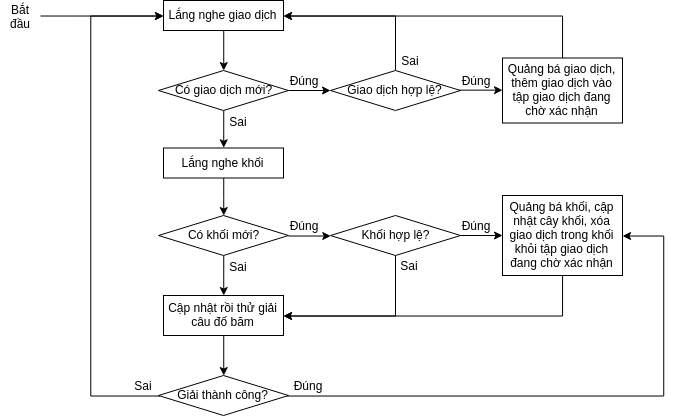

The diagram above was exported from draw.io. Its source (the exported page's mxGraphModel, read from the mxfile embedded in the PNG):
<mxGraphModel dx="988" dy="613" grid="1" gridSize="10" guides="1" tooltips="1" connect="1" arrows="1" fold="1" page="1" pageScale="1" pageWidth="850" pageHeight="1100" math="0" shadow="0">
  <root>
    <mxCell id="0" />
    <mxCell id="1" parent="0" />
    <mxCell id="UY7jlCPc6OwPS4zUPrze-19" style="edgeStyle=orthogonalEdgeStyle;rounded=0;orthogonalLoop=1;jettySize=auto;html=1;" edge="1" parent="1" source="UY7jlCPc6OwPS4zUPrze-1" target="UY7jlCPc6OwPS4zUPrze-3">
      <mxGeometry relative="1" as="geometry" />
    </mxCell>
    <mxCell id="UY7jlCPc6OwPS4zUPrze-1" value="Lắng nghe giao dịch" style="rounded=0;whiteSpace=wrap;html=1;" vertex="1" parent="1">
      <mxGeometry x="320" y="35" width="120" height="30" as="geometry" />
    </mxCell>
    <mxCell id="UY7jlCPc6OwPS4zUPrze-22" style="edgeStyle=orthogonalEdgeStyle;rounded=0;orthogonalLoop=1;jettySize=auto;html=1;" edge="1" parent="1" source="UY7jlCPc6OwPS4zUPrze-2" target="UY7jlCPc6OwPS4zUPrze-4">
      <mxGeometry relative="1" as="geometry" />
    </mxCell>
    <mxCell id="UY7jlCPc6OwPS4zUPrze-2" value="Lắng nghe khối" style="rounded=0;whiteSpace=wrap;html=1;" vertex="1" parent="1">
      <mxGeometry x="320" y="182.5" width="120" height="30" as="geometry" />
    </mxCell>
    <mxCell id="UY7jlCPc6OwPS4zUPrze-18" style="edgeStyle=orthogonalEdgeStyle;rounded=0;orthogonalLoop=1;jettySize=auto;html=1;" edge="1" parent="1" source="UY7jlCPc6OwPS4zUPrze-3" target="UY7jlCPc6OwPS4zUPrze-5">
      <mxGeometry relative="1" as="geometry" />
    </mxCell>
    <mxCell id="UY7jlCPc6OwPS4zUPrze-35" style="edgeStyle=orthogonalEdgeStyle;rounded=0;orthogonalLoop=1;jettySize=auto;html=1;entryX=0.5;entryY=0;entryDx=0;entryDy=0;" edge="1" parent="1" source="UY7jlCPc6OwPS4zUPrze-3" target="UY7jlCPc6OwPS4zUPrze-2">
      <mxGeometry relative="1" as="geometry" />
    </mxCell>
    <mxCell id="UY7jlCPc6OwPS4zUPrze-3" value="Có giao dịch mới?" style="rhombus;whiteSpace=wrap;html=1;" vertex="1" parent="1">
      <mxGeometry x="315" y="105" width="130" height="40" as="geometry" />
    </mxCell>
    <mxCell id="UY7jlCPc6OwPS4zUPrze-16" style="edgeStyle=orthogonalEdgeStyle;rounded=0;orthogonalLoop=1;jettySize=auto;html=1;exitX=1;exitY=0.5;exitDx=0;exitDy=0;entryX=0;entryY=0.5;entryDx=0;entryDy=0;" edge="1" parent="1" source="UY7jlCPc6OwPS4zUPrze-4" target="UY7jlCPc6OwPS4zUPrze-6">
      <mxGeometry relative="1" as="geometry" />
    </mxCell>
    <mxCell id="UY7jlCPc6OwPS4zUPrze-38" style="edgeStyle=orthogonalEdgeStyle;rounded=0;orthogonalLoop=1;jettySize=auto;html=1;" edge="1" parent="1" source="UY7jlCPc6OwPS4zUPrze-4" target="UY7jlCPc6OwPS4zUPrze-14">
      <mxGeometry relative="1" as="geometry" />
    </mxCell>
    <mxCell id="UY7jlCPc6OwPS4zUPrze-4" value="Có khối mới?" style="rhombus;whiteSpace=wrap;html=1;" vertex="1" parent="1">
      <mxGeometry x="315" y="250" width="130" height="40" as="geometry" />
    </mxCell>
    <mxCell id="UY7jlCPc6OwPS4zUPrze-30" style="edgeStyle=orthogonalEdgeStyle;rounded=0;orthogonalLoop=1;jettySize=auto;html=1;" edge="1" parent="1" source="UY7jlCPc6OwPS4zUPrze-5" target="UY7jlCPc6OwPS4zUPrze-12">
      <mxGeometry relative="1" as="geometry" />
    </mxCell>
    <mxCell id="UY7jlCPc6OwPS4zUPrze-33" style="edgeStyle=orthogonalEdgeStyle;rounded=0;orthogonalLoop=1;jettySize=auto;html=1;" edge="1" parent="1" source="UY7jlCPc6OwPS4zUPrze-5" target="UY7jlCPc6OwPS4zUPrze-1">
      <mxGeometry relative="1" as="geometry">
        <Array as="points">
          <mxPoint x="552" y="51" />
        </Array>
      </mxGeometry>
    </mxCell>
    <mxCell id="UY7jlCPc6OwPS4zUPrze-5" value="Giao dịch hợp lệ?" style="rhombus;whiteSpace=wrap;html=1;" vertex="1" parent="1">
      <mxGeometry x="487" y="105" width="130" height="40" as="geometry" />
    </mxCell>
    <mxCell id="UY7jlCPc6OwPS4zUPrze-37" style="edgeStyle=orthogonalEdgeStyle;rounded=0;orthogonalLoop=1;jettySize=auto;html=1;" edge="1" parent="1" source="UY7jlCPc6OwPS4zUPrze-6" target="UY7jlCPc6OwPS4zUPrze-11">
      <mxGeometry relative="1" as="geometry" />
    </mxCell>
    <mxCell id="UY7jlCPc6OwPS4zUPrze-51" style="edgeStyle=orthogonalEdgeStyle;rounded=0;orthogonalLoop=1;jettySize=auto;html=1;" edge="1" parent="1" source="UY7jlCPc6OwPS4zUPrze-6" target="UY7jlCPc6OwPS4zUPrze-14">
      <mxGeometry relative="1" as="geometry">
        <Array as="points">
          <mxPoint x="552" y="351" />
        </Array>
      </mxGeometry>
    </mxCell>
    <mxCell id="UY7jlCPc6OwPS4zUPrze-6" value="Khối hợp lệ?" style="rhombus;whiteSpace=wrap;html=1;" vertex="1" parent="1">
      <mxGeometry x="487" y="250" width="130" height="40" as="geometry" />
    </mxCell>
    <mxCell id="UY7jlCPc6OwPS4zUPrze-7" value="Đúng" style="text;html=1;strokeColor=none;fillColor=none;align=center;verticalAlign=middle;whiteSpace=wrap;rounded=0;" vertex="1" parent="1">
      <mxGeometry x="444" y="410" width="40" height="20" as="geometry" />
    </mxCell>
    <mxCell id="UY7jlCPc6OwPS4zUPrze-8" value="Sai" style="text;html=1;strokeColor=none;fillColor=none;align=center;verticalAlign=middle;whiteSpace=wrap;rounded=0;" vertex="1" parent="1">
      <mxGeometry x="280" y="410" width="40" height="20" as="geometry" />
    </mxCell>
    <mxCell id="UY7jlCPc6OwPS4zUPrze-39" style="edgeStyle=orthogonalEdgeStyle;rounded=0;orthogonalLoop=1;jettySize=auto;html=1;" edge="1" parent="1" source="UY7jlCPc6OwPS4zUPrze-11" target="UY7jlCPc6OwPS4zUPrze-14">
      <mxGeometry relative="1" as="geometry">
        <Array as="points">
          <mxPoint x="719" y="351" />
        </Array>
      </mxGeometry>
    </mxCell>
    <mxCell id="UY7jlCPc6OwPS4zUPrze-11" value="Quảng bá khối, cập nhật cây khối, xóa giao dịch trong khối khỏi tập giao dịch đang chờ xác nhận" style="rounded=0;whiteSpace=wrap;html=1;" vertex="1" parent="1">
      <mxGeometry x="659" y="230" width="120" height="80" as="geometry" />
    </mxCell>
    <mxCell id="UY7jlCPc6OwPS4zUPrze-31" style="edgeStyle=orthogonalEdgeStyle;rounded=0;orthogonalLoop=1;jettySize=auto;html=1;" edge="1" parent="1" source="UY7jlCPc6OwPS4zUPrze-12" target="UY7jlCPc6OwPS4zUPrze-1">
      <mxGeometry relative="1" as="geometry">
        <Array as="points">
          <mxPoint x="719" y="51" />
        </Array>
      </mxGeometry>
    </mxCell>
    <mxCell id="UY7jlCPc6OwPS4zUPrze-12" value="Quảng bá giao dịch, thêm giao dịch vào tập giao dịch đang chờ xác nhận&lt;br&gt;" style="rounded=0;whiteSpace=wrap;html=1;" vertex="1" parent="1">
      <mxGeometry x="659" y="92.5" width="120" height="65" as="geometry" />
    </mxCell>
    <mxCell id="UY7jlCPc6OwPS4zUPrze-36" style="edgeStyle=orthogonalEdgeStyle;rounded=0;orthogonalLoop=1;jettySize=auto;html=1;" edge="1" parent="1" source="UY7jlCPc6OwPS4zUPrze-13" target="UY7jlCPc6OwPS4zUPrze-1">
      <mxGeometry relative="1" as="geometry">
        <Array as="points">
          <mxPoint x="247" y="431" />
          <mxPoint x="247" y="51" />
        </Array>
      </mxGeometry>
    </mxCell>
    <mxCell id="UY7jlCPc6OwPS4zUPrze-40" style="edgeStyle=orthogonalEdgeStyle;rounded=0;orthogonalLoop=1;jettySize=auto;html=1;entryX=1;entryY=0.5;entryDx=0;entryDy=0;" edge="1" parent="1" source="UY7jlCPc6OwPS4zUPrze-13" target="UY7jlCPc6OwPS4zUPrze-11">
      <mxGeometry relative="1" as="geometry">
        <Array as="points">
          <mxPoint x="820" y="431" />
          <mxPoint x="820" y="271" />
        </Array>
      </mxGeometry>
    </mxCell>
    <mxCell id="UY7jlCPc6OwPS4zUPrze-13" value="Giải thành công?" style="rhombus;whiteSpace=wrap;html=1;" vertex="1" parent="1">
      <mxGeometry x="315" y="410" width="130" height="40" as="geometry" />
    </mxCell>
    <mxCell id="UY7jlCPc6OwPS4zUPrze-26" style="edgeStyle=orthogonalEdgeStyle;rounded=0;orthogonalLoop=1;jettySize=auto;html=1;" edge="1" parent="1" source="UY7jlCPc6OwPS4zUPrze-14" target="UY7jlCPc6OwPS4zUPrze-13">
      <mxGeometry relative="1" as="geometry" />
    </mxCell>
    <mxCell id="UY7jlCPc6OwPS4zUPrze-14" value="Cập nhật rồi thử giải câu đố băm" style="rounded=0;whiteSpace=wrap;html=1;" vertex="1" parent="1">
      <mxGeometry x="320" y="330" width="120" height="40" as="geometry" />
    </mxCell>
    <mxCell id="UY7jlCPc6OwPS4zUPrze-42" style="edgeStyle=orthogonalEdgeStyle;rounded=0;orthogonalLoop=1;jettySize=auto;html=1;" edge="1" parent="1" source="UY7jlCPc6OwPS4zUPrze-41" target="UY7jlCPc6OwPS4zUPrze-1">
      <mxGeometry relative="1" as="geometry">
        <Array as="points">
          <mxPoint x="230" y="51" />
          <mxPoint x="230" y="51" />
        </Array>
      </mxGeometry>
    </mxCell>
    <mxCell id="UY7jlCPc6OwPS4zUPrze-41" value="Bắt đầu" style="text;html=1;strokeColor=none;fillColor=none;align=center;verticalAlign=middle;whiteSpace=wrap;rounded=0;" vertex="1" parent="1">
      <mxGeometry x="157" y="41" width="40" height="20" as="geometry" />
    </mxCell>
    <mxCell id="UY7jlCPc6OwPS4zUPrze-45" value="Đúng" style="text;html=1;strokeColor=none;fillColor=none;align=center;verticalAlign=middle;whiteSpace=wrap;rounded=0;" vertex="1" parent="1">
      <mxGeometry x="440" y="105" width="40" height="20" as="geometry" />
    </mxCell>
    <mxCell id="UY7jlCPc6OwPS4zUPrze-48" value="Đúng" style="text;html=1;strokeColor=none;fillColor=none;align=center;verticalAlign=middle;whiteSpace=wrap;rounded=0;" vertex="1" parent="1">
      <mxGeometry x="612" y="105" width="40" height="20" as="geometry" />
    </mxCell>
    <mxCell id="UY7jlCPc6OwPS4zUPrze-49" value="Đúng" style="text;html=1;strokeColor=none;fillColor=none;align=center;verticalAlign=middle;whiteSpace=wrap;rounded=0;" vertex="1" parent="1">
      <mxGeometry x="440" y="250" width="40" height="20" as="geometry" />
    </mxCell>
    <mxCell id="UY7jlCPc6OwPS4zUPrze-50" value="Đúng" style="text;html=1;strokeColor=none;fillColor=none;align=center;verticalAlign=middle;whiteSpace=wrap;rounded=0;" vertex="1" parent="1">
      <mxGeometry x="612" y="250" width="40" height="20" as="geometry" />
    </mxCell>
    <mxCell id="UY7jlCPc6OwPS4zUPrze-52" value="Sai" style="text;html=1;strokeColor=none;fillColor=none;align=center;verticalAlign=middle;whiteSpace=wrap;rounded=0;" vertex="1" parent="1">
      <mxGeometry x="546" y="290" width="40" height="20" as="geometry" />
    </mxCell>
    <mxCell id="UY7jlCPc6OwPS4zUPrze-53" value="Sai" style="text;html=1;strokeColor=none;fillColor=none;align=center;verticalAlign=middle;whiteSpace=wrap;rounded=0;" vertex="1" parent="1">
      <mxGeometry x="547" y="85" width="40" height="20" as="geometry" />
    </mxCell>
    <mxCell id="UY7jlCPc6OwPS4zUPrze-54" value="Sai" style="text;html=1;strokeColor=none;fillColor=none;align=center;verticalAlign=middle;whiteSpace=wrap;rounded=0;" vertex="1" parent="1">
      <mxGeometry x="375" y="145.5" width="40" height="20" as="geometry" />
    </mxCell>
    <mxCell id="UY7jlCPc6OwPS4zUPrze-55" value="Sai" style="text;html=1;strokeColor=none;fillColor=none;align=center;verticalAlign=middle;whiteSpace=wrap;rounded=0;" vertex="1" parent="1">
      <mxGeometry x="375" y="291" width="40" height="20" as="geometry" />
    </mxCell>
  </root>
</mxGraphModel>